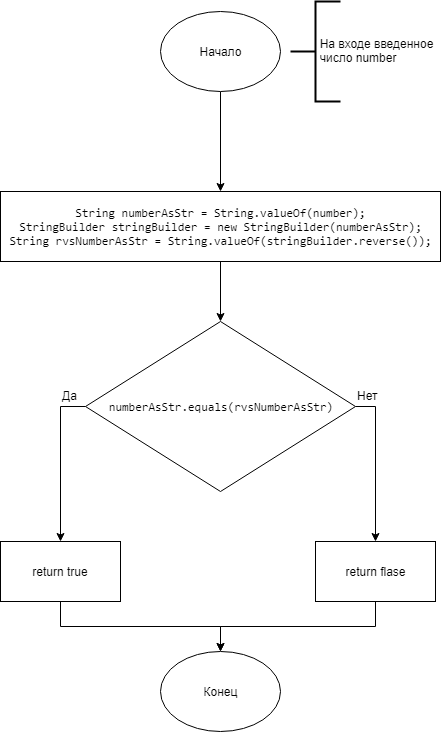

The diagram above was exported from draw.io. Its source (the exported page's mxGraphModel, read from the mxfile embedded in the PNG):
<mxGraphModel dx="1010" dy="501" grid="1" gridSize="10" guides="1" tooltips="1" connect="1" arrows="1" fold="1" page="1" pageScale="1" pageWidth="827" pageHeight="1169" math="0" shadow="0">
  <root>
    <mxCell id="0" />
    <mxCell id="1" parent="0" />
    <mxCell id="XvN2XaPbuuxjgoOkkDLA-2" style="edgeStyle=orthogonalEdgeStyle;rounded=0;orthogonalLoop=1;jettySize=auto;html=1;exitX=0.5;exitY=1;exitDx=0;exitDy=0;entryX=0.5;entryY=0;entryDx=0;entryDy=0;" parent="1" source="4uL-FQDXylC2s6gyvg2Y-1" target="XvN2XaPbuuxjgoOkkDLA-1" edge="1">
      <mxGeometry relative="1" as="geometry" />
    </mxCell>
    <mxCell id="4uL-FQDXylC2s6gyvg2Y-1" value="Начало" style="ellipse;whiteSpace=wrap;html=1;" parent="1" vertex="1">
      <mxGeometry x="340" y="120" width="120" height="80" as="geometry" />
    </mxCell>
    <mxCell id="4uL-FQDXylC2s6gyvg2Y-45" value="Конец" style="ellipse;whiteSpace=wrap;html=1;" parent="1" vertex="1">
      <mxGeometry x="340" y="760" width="120" height="80" as="geometry" />
    </mxCell>
    <mxCell id="jrCzp0euyDqAISATFkRB-4" value="&amp;nbsp; &amp;nbsp; &amp;nbsp; &amp;nbsp; На входе введенное&lt;br&gt;&amp;nbsp; &amp;nbsp; &amp;nbsp; &amp;nbsp; число number&lt;br&gt;" style="strokeWidth=2;html=1;shape=mxgraph.flowchart.annotation_2;align=left;pointerEvents=1" parent="1" vertex="1">
      <mxGeometry x="470" y="110" width="50" height="100" as="geometry" />
    </mxCell>
    <mxCell id="XvN2XaPbuuxjgoOkkDLA-3" style="edgeStyle=orthogonalEdgeStyle;rounded=0;orthogonalLoop=1;jettySize=auto;html=1;exitX=0.5;exitY=1;exitDx=0;exitDy=0;" parent="1" source="XvN2XaPbuuxjgoOkkDLA-1" target="pLL9Oc8CQJxHJSh033ke-3" edge="1">
      <mxGeometry relative="1" as="geometry">
        <mxPoint x="400" y="441" as="targetPoint" />
      </mxGeometry>
    </mxCell>
    <mxCell id="XvN2XaPbuuxjgoOkkDLA-1" value="&lt;pre&gt;&lt;pre&gt;String numberAsStr = String.&lt;span&gt;valueOf&lt;/span&gt;(number)&lt;span&gt;;&lt;br&gt;&lt;/span&gt;StringBuilder stringBuilder = &lt;span&gt;new &lt;/span&gt;StringBuilder(numberAsStr)&lt;span&gt;;&lt;br&gt;&lt;/span&gt;String rvsNumberAsStr = String.&lt;span&gt;valueOf&lt;/span&gt;(stringBuilder.reverse())&lt;span&gt;;&lt;/span&gt;&lt;/pre&gt;&lt;/pre&gt;" style="rounded=0;whiteSpace=wrap;html=1;" parent="1" vertex="1">
      <mxGeometry x="180" y="300" width="440" height="70" as="geometry" />
    </mxCell>
    <mxCell id="pLL9Oc8CQJxHJSh033ke-7" style="edgeStyle=orthogonalEdgeStyle;rounded=0;orthogonalLoop=1;jettySize=auto;html=1;exitX=0;exitY=0.5;exitDx=0;exitDy=0;entryX=0.5;entryY=0;entryDx=0;entryDy=0;" edge="1" parent="1" source="pLL9Oc8CQJxHJSh033ke-3" target="pLL9Oc8CQJxHJSh033ke-5">
      <mxGeometry relative="1" as="geometry" />
    </mxCell>
    <mxCell id="pLL9Oc8CQJxHJSh033ke-8" style="edgeStyle=orthogonalEdgeStyle;rounded=0;orthogonalLoop=1;jettySize=auto;html=1;exitX=1;exitY=0.5;exitDx=0;exitDy=0;entryX=0.5;entryY=0;entryDx=0;entryDy=0;" edge="1" parent="1" source="pLL9Oc8CQJxHJSh033ke-3" target="pLL9Oc8CQJxHJSh033ke-6">
      <mxGeometry relative="1" as="geometry" />
    </mxCell>
    <mxCell id="pLL9Oc8CQJxHJSh033ke-3" value="&lt;pre&gt;numberAsStr.equals(rvsNumberAsStr)&lt;/pre&gt;" style="rhombus;whiteSpace=wrap;html=1;" vertex="1" parent="1">
      <mxGeometry x="265" y="430" width="270" height="170" as="geometry" />
    </mxCell>
    <mxCell id="pLL9Oc8CQJxHJSh033ke-11" style="edgeStyle=orthogonalEdgeStyle;rounded=0;orthogonalLoop=1;jettySize=auto;html=1;exitX=0.5;exitY=1;exitDx=0;exitDy=0;" edge="1" parent="1" source="pLL9Oc8CQJxHJSh033ke-5" target="4uL-FQDXylC2s6gyvg2Y-45">
      <mxGeometry relative="1" as="geometry" />
    </mxCell>
    <mxCell id="pLL9Oc8CQJxHJSh033ke-5" value="return true" style="rounded=0;whiteSpace=wrap;html=1;" vertex="1" parent="1">
      <mxGeometry x="180" y="650" width="120" height="60" as="geometry" />
    </mxCell>
    <mxCell id="pLL9Oc8CQJxHJSh033ke-12" style="edgeStyle=orthogonalEdgeStyle;rounded=0;orthogonalLoop=1;jettySize=auto;html=1;exitX=0.5;exitY=1;exitDx=0;exitDy=0;" edge="1" parent="1" source="pLL9Oc8CQJxHJSh033ke-6" target="4uL-FQDXylC2s6gyvg2Y-45">
      <mxGeometry relative="1" as="geometry" />
    </mxCell>
    <mxCell id="pLL9Oc8CQJxHJSh033ke-6" value="return flase" style="rounded=0;whiteSpace=wrap;html=1;" vertex="1" parent="1">
      <mxGeometry x="495" y="650" width="120" height="60" as="geometry" />
    </mxCell>
    <mxCell id="pLL9Oc8CQJxHJSh033ke-9" value="Да" style="text;html=1;resizable=0;points=[];autosize=1;align=left;verticalAlign=top;spacingTop=-4;" vertex="1" parent="1">
      <mxGeometry x="240" y="495" width="30" height="20" as="geometry" />
    </mxCell>
    <mxCell id="pLL9Oc8CQJxHJSh033ke-10" value="Нет" style="text;html=1;resizable=0;points=[];autosize=1;align=left;verticalAlign=top;spacingTop=-4;" vertex="1" parent="1">
      <mxGeometry x="535" y="495" width="40" height="20" as="geometry" />
    </mxCell>
  </root>
</mxGraphModel>